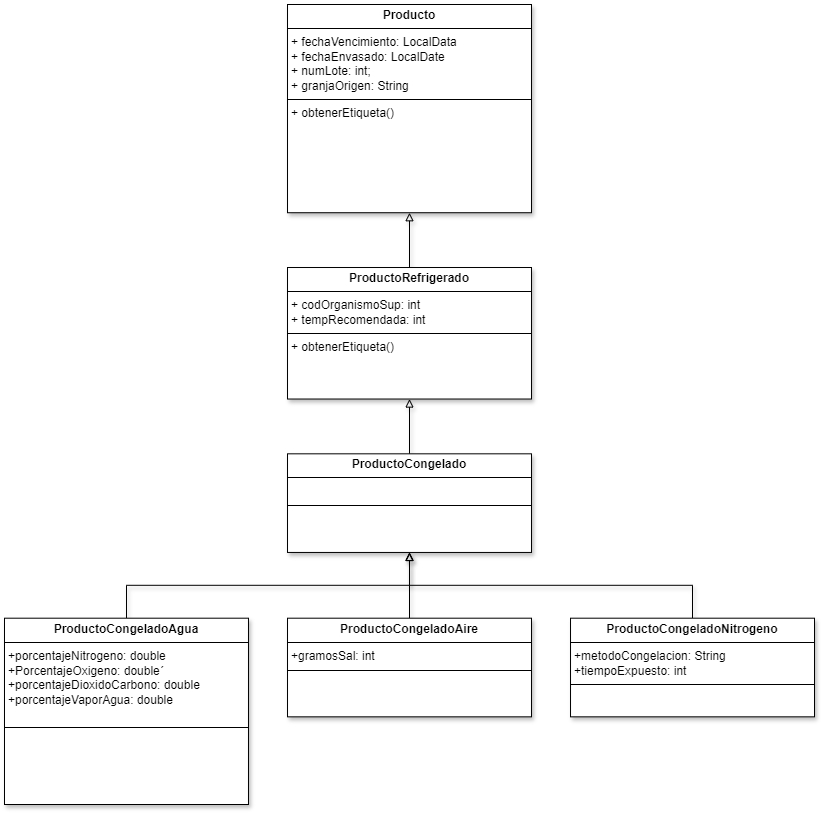

The diagram above was exported from draw.io. Its source (the exported page's mxGraphModel, read from the mxfile embedded in the PNG):
<mxGraphModel dx="1084" dy="928" grid="1" gridSize="10" guides="1" tooltips="1" connect="1" arrows="1" fold="1" page="1" pageScale="1" pageWidth="827" pageHeight="1169" background="#FFFFFF" math="0" shadow="0">
  <root>
    <mxCell id="0" />
    <mxCell id="1" parent="0" />
    <mxCell id="3" value="" style="group;shadow=1;" vertex="1" connectable="0" parent="1">
      <mxGeometry x="10" y="140" width="810" height="800" as="geometry" />
    </mxCell>
    <mxCell id="2xJGmnFIZz_qNQuexkTA-1" value="&lt;p style=&quot;margin:0px;margin-top:4px;text-align:center;&quot;&gt;&lt;b&gt;Producto&lt;/b&gt;&lt;/p&gt;&lt;hr size=&quot;1&quot; style=&quot;border-style:solid;&quot;&gt;&lt;p style=&quot;margin:0px;margin-left:4px;&quot;&gt;+ fechaVencimiento: LocalData&lt;/p&gt;&lt;p style=&quot;margin:0px;margin-left:4px;&quot;&gt;+ fechaEnvasado: LocalDate&lt;/p&gt;&lt;p style=&quot;margin:0px;margin-left:4px;&quot;&gt;+ numLote: int;&lt;/p&gt;&lt;p style=&quot;margin:0px;margin-left:4px;&quot;&gt;+ granjaOrigen: String&lt;/p&gt;&lt;hr size=&quot;1&quot; style=&quot;border-style:solid;&quot;&gt;&lt;p style=&quot;margin:0px;margin-left:4px;&quot;&gt;+ obtenerEtiqueta()&lt;/p&gt;" style="verticalAlign=top;align=left;overflow=fill;html=1;whiteSpace=wrap;shadow=1;" parent="3" vertex="1">
      <mxGeometry x="283.0120481927711" width="243.9759036144578" height="208.21917808219177" as="geometry" />
    </mxCell>
    <mxCell id="2xJGmnFIZz_qNQuexkTA-12" style="edgeStyle=orthogonalEdgeStyle;rounded=0;orthogonalLoop=1;jettySize=auto;html=1;exitX=0.5;exitY=0;exitDx=0;exitDy=0;entryX=0.5;entryY=1;entryDx=0;entryDy=0;endArrow=block;endFill=0;shadow=1;" parent="3" source="2xJGmnFIZz_qNQuexkTA-3" target="2xJGmnFIZz_qNQuexkTA-1" edge="1">
      <mxGeometry relative="1" as="geometry" />
    </mxCell>
    <mxCell id="2xJGmnFIZz_qNQuexkTA-3" value="&lt;p style=&quot;margin:0px;margin-top:4px;text-align:center;&quot;&gt;&lt;b&gt;ProductoRefrigerado&lt;/b&gt;&lt;/p&gt;&lt;hr size=&quot;1&quot; style=&quot;border-style:solid;&quot;&gt;&lt;p style=&quot;margin:0px;margin-left:4px;&quot;&gt;+ codOrganismoSup: int&lt;/p&gt;&lt;p style=&quot;margin:0px;margin-left:4px;&quot;&gt;+ tempRecomendada: int&lt;/p&gt;&lt;hr size=&quot;1&quot; style=&quot;border-style:solid;&quot;&gt;&lt;p style=&quot;margin:0px;margin-left:4px;&quot;&gt;+ obtenerEtiqueta()&lt;/p&gt;" style="verticalAlign=top;align=left;overflow=fill;html=1;whiteSpace=wrap;shadow=1;" parent="3" vertex="1">
      <mxGeometry x="283.0120481927711" y="263.01369863013696" width="243.9759036144578" height="131.50684931506848" as="geometry" />
    </mxCell>
    <mxCell id="2xJGmnFIZz_qNQuexkTA-11" style="edgeStyle=orthogonalEdgeStyle;rounded=0;orthogonalLoop=1;jettySize=auto;html=1;entryX=0.5;entryY=1;entryDx=0;entryDy=0;endArrow=block;endFill=0;shadow=1;" parent="3" source="2xJGmnFIZz_qNQuexkTA-4" target="2xJGmnFIZz_qNQuexkTA-3" edge="1">
      <mxGeometry relative="1" as="geometry" />
    </mxCell>
    <mxCell id="2xJGmnFIZz_qNQuexkTA-4" value="&lt;p style=&quot;margin:0px;margin-top:4px;text-align:center;&quot;&gt;&lt;b&gt;ProductoCongelado&lt;/b&gt;&lt;/p&gt;&lt;hr size=&quot;1&quot; style=&quot;border-style:solid;&quot;&gt;&lt;p style=&quot;margin:0px;margin-left:4px;&quot;&gt;&lt;br&gt;&lt;/p&gt;&lt;hr size=&quot;1&quot; style=&quot;border-style:solid;&quot;&gt;&lt;p style=&quot;margin:0px;margin-left:4px;&quot;&gt;&lt;br&gt;&lt;/p&gt;" style="verticalAlign=top;align=left;overflow=fill;html=1;whiteSpace=wrap;shadow=1;" parent="3" vertex="1">
      <mxGeometry x="283.0120481927711" y="449.3150684931507" width="243.9759036144578" height="98.63013698630137" as="geometry" />
    </mxCell>
    <mxCell id="2xJGmnFIZz_qNQuexkTA-8" style="edgeStyle=orthogonalEdgeStyle;rounded=0;orthogonalLoop=1;jettySize=auto;html=1;entryX=0.5;entryY=1;entryDx=0;entryDy=0;endArrow=block;endFill=0;shadow=1;" parent="3" source="2xJGmnFIZz_qNQuexkTA-5" target="2xJGmnFIZz_qNQuexkTA-4" edge="1">
      <mxGeometry relative="1" as="geometry">
        <Array as="points">
          <mxPoint x="121.9879518072289" y="580.8219178082192" />
          <mxPoint x="404.99999999999994" y="580.8219178082192" />
        </Array>
      </mxGeometry>
    </mxCell>
    <mxCell id="2xJGmnFIZz_qNQuexkTA-5" value="&lt;p style=&quot;margin:0px;margin-top:4px;text-align:center;&quot;&gt;&lt;b&gt;ProductoCongeladoAgua&lt;/b&gt;&lt;/p&gt;&lt;hr size=&quot;1&quot; style=&quot;border-style:solid;&quot;&gt;&lt;p style=&quot;margin:0px;margin-left:4px;&quot;&gt;+porcentajeNitrogeno: double&lt;/p&gt;&lt;p style=&quot;margin:0px;margin-left:4px;&quot;&gt;+PorcentajeOxigeno: double´&lt;/p&gt;&lt;p style=&quot;margin:0px;margin-left:4px;&quot;&gt;+porcentajeDioxidoCarbono: double&lt;/p&gt;&lt;p style=&quot;margin:0px;margin-left:4px;&quot;&gt;+porcentajeVaporAgua: double&lt;/p&gt;&lt;p style=&quot;margin:0px;margin-left:4px;&quot;&gt;&lt;br&gt;&lt;/p&gt;&lt;hr size=&quot;1&quot; style=&quot;border-style:solid;&quot;&gt;&lt;p style=&quot;margin:0px;margin-left:4px;&quot;&gt;&lt;br&gt;&lt;/p&gt;" style="verticalAlign=top;align=left;overflow=fill;html=1;whiteSpace=wrap;shadow=1;" parent="3" vertex="1">
      <mxGeometry y="613.6986301369863" width="243.9759036144578" height="186.3013698630137" as="geometry" />
    </mxCell>
    <mxCell id="2xJGmnFIZz_qNQuexkTA-9" style="edgeStyle=orthogonalEdgeStyle;rounded=0;orthogonalLoop=1;jettySize=auto;html=1;endArrow=block;endFill=0;shadow=1;" parent="3" source="2xJGmnFIZz_qNQuexkTA-6" edge="1">
      <mxGeometry relative="1" as="geometry">
        <mxPoint x="404.99999999999994" y="547.945205479452" as="targetPoint" />
      </mxGeometry>
    </mxCell>
    <mxCell id="2xJGmnFIZz_qNQuexkTA-6" value="&lt;p style=&quot;margin:0px;margin-top:4px;text-align:center;&quot;&gt;&lt;b&gt;ProductoCongeladoAire&lt;/b&gt;&lt;/p&gt;&lt;hr size=&quot;1&quot; style=&quot;border-style:solid;&quot;&gt;&lt;p style=&quot;margin:0px;margin-left:4px;&quot;&gt;+gramosSal: int&lt;/p&gt;&lt;hr size=&quot;1&quot; style=&quot;border-style:solid;&quot;&gt;&lt;p style=&quot;margin:0px;margin-left:4px;&quot;&gt;&lt;br&gt;&lt;/p&gt;" style="verticalAlign=top;align=left;overflow=fill;html=1;whiteSpace=wrap;shadow=1;" parent="3" vertex="1">
      <mxGeometry x="283.0120481927711" y="613.6986301369863" width="243.9759036144578" height="98.63013698630137" as="geometry" />
    </mxCell>
    <mxCell id="2xJGmnFIZz_qNQuexkTA-10" style="edgeStyle=orthogonalEdgeStyle;rounded=0;orthogonalLoop=1;jettySize=auto;html=1;entryX=0.5;entryY=1;entryDx=0;entryDy=0;endArrow=block;endFill=0;shadow=1;" parent="3" source="2xJGmnFIZz_qNQuexkTA-7" target="2xJGmnFIZz_qNQuexkTA-4" edge="1">
      <mxGeometry relative="1" as="geometry">
        <Array as="points">
          <mxPoint x="688.0120481927711" y="580.8219178082192" />
          <mxPoint x="404.99999999999994" y="580.8219178082192" />
        </Array>
      </mxGeometry>
    </mxCell>
    <mxCell id="2xJGmnFIZz_qNQuexkTA-7" value="&lt;p style=&quot;margin:0px;margin-top:4px;text-align:center;&quot;&gt;&lt;b&gt;ProductoCongeladoNitrogeno&lt;/b&gt;&lt;/p&gt;&lt;hr size=&quot;1&quot; style=&quot;border-style:solid;&quot;&gt;&lt;p style=&quot;margin:0px;margin-left:4px;&quot;&gt;+metodoCongelacion: String&lt;/p&gt;&lt;p style=&quot;margin:0px;margin-left:4px;&quot;&gt;+tiempoExpuesto: int&lt;/p&gt;&lt;hr size=&quot;1&quot; style=&quot;border-style:solid;&quot;&gt;&lt;p style=&quot;margin:0px;margin-left:4px;&quot;&gt;&lt;br&gt;&lt;/p&gt;" style="verticalAlign=top;align=left;overflow=fill;html=1;whiteSpace=wrap;shadow=1;" parent="3" vertex="1">
      <mxGeometry x="566.0240963855422" y="613.6986301369863" width="243.9759036144578" height="98.63013698630137" as="geometry" />
    </mxCell>
  </root>
</mxGraphModel>